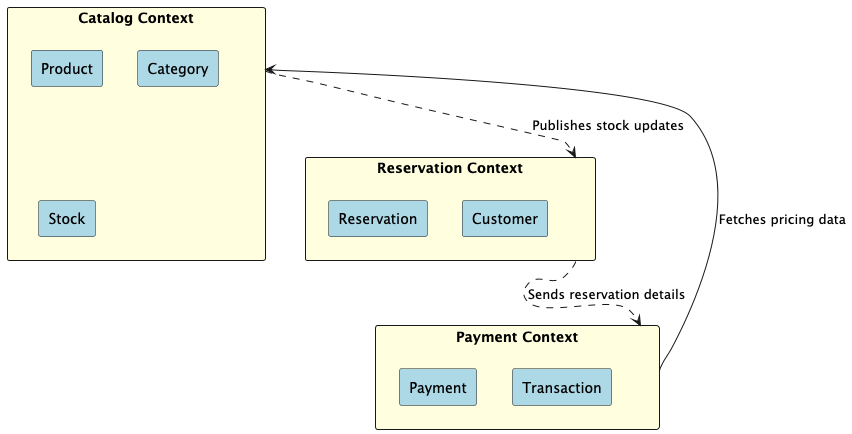

The diagram above was rendered by PlantUML. Its source (embedded in the PNG):
@startuml ContextMap
rectangle "Catalog Context" #lightyellow {
    rectangle Product #lightblue
    rectangle Category #lightblue
    rectangle Stock #lightblue
}

rectangle "Reservation Context" #lightyellow {
    rectangle Reservation #lightblue
    rectangle Customer #lightblue
}

rectangle "Payment Context" #lightyellow {
    rectangle Payment #lightblue
    rectangle Transaction #lightblue
}

"Catalog Context" ..> "Reservation Context" : Publishes stock updates
"Reservation Context" ..> "Payment Context" : Sends reservation details
"Payment Context" --> "Catalog Context" : Fetches pricing data
@enduml